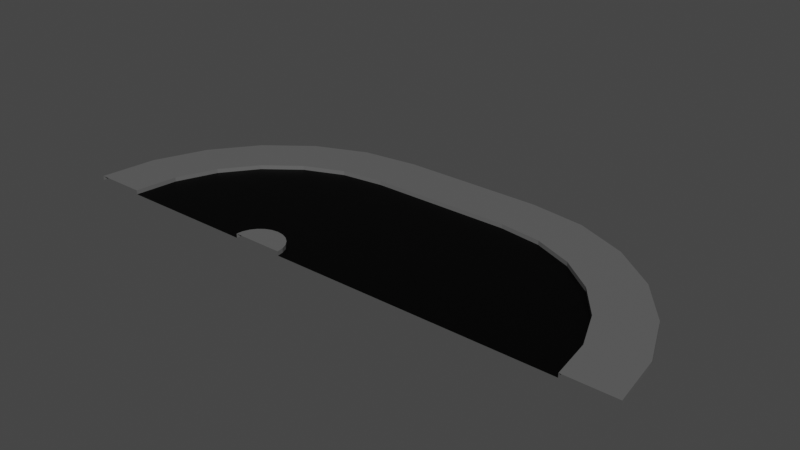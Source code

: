 # Source: road_end.blend  (saved by Blender 2.80.75; exported with 4.5.12 LTS)
import bpy
from mathutils import Matrix  # noqa: F401  (used for matrix-valued properties, if any)

bpy.ops.wm.read_factory_settings(use_empty=True)
scene = bpy.context.scene
scene.name = 'Scene'

# ---- collections
col_collection = bpy.data.collections.new('Collection'); scene.collection.children.link(col_collection)

# ---- images (referenced by path relative to the original .blend; pixels are not part of the script)
import os
ASSET_DIR = os.environ.get("B2B_ASSET_DIR", "")  # directory of the original .blend (textures are referenced by path, not embedded)
HERE = os.path.dirname(os.path.abspath(__file__))  # packed textures are extracted next to this script under _unpacked/

def load_image(name, relpath, width, height, colorspace="sRGB"):
    """Load a texture the original file referenced (path relative to the .blend, or extracted next to this script)."""
    p = next((c for c in (os.path.join(HERE, relpath), os.path.join(ASSET_DIR, relpath)) if relpath and os.path.exists(c)), "")
    if p:
        img = bpy.data.images.load(p, check_existing=True)
        img.name = name
    else:  # same state as the original file: an image datablock whose file is absent (Cycles renders it pink)
        img = bpy.data.images.new(name, width, height)
        img.source = "FILE"
        img.filepath = "//" + (relpath or name)
    img.colorspace_settings.name = colorspace
    return img
img_end_01 = load_image('end_01', 'end_03.png', 1024, 1024, 'sRGB')

# ---- materials (node trees are filled in below, after node groups)
mat_material_001 = bpy.data.materials.new('Material.001')
mat_material_002 = bpy.data.materials.new('Material.002')
mat_material_003 = bpy.data.materials.new('Material.003')

# ---- material node trees
mat_material_001.use_nodes = True; mat_material_001.node_tree.nodes.clear()
_N = mat_material_001.node_tree.nodes; _L = mat_material_001.node_tree.links
n0 = _N.new('ShaderNodeOutputMaterial'); n0.name = 'Material Output'; n0.location = (300, 300)
n1 = _N.new('ShaderNodeBsdfPrincipled'); n1.name = 'Principled BSDF'; n1.location = (10, 300)
n1.distribution = 'GGX'
n1.subsurface_method = 'BURLEY'
n1.inputs[0].default_value = (1.0, 1.0, 1.0, 1.0)
n1.inputs[3].default_value = 1.45
n1.inputs[27].default_value = (0.0, 0.0, 0.0, 1.0)
n1.inputs[28].default_value = 1.0
n2 = _N.new('ShaderNodeTexImage'); n2.name = 'Image Texture'; n2.location = (-4, 597)
n2.image = img_end_01
_L.new(n1.outputs[0], n0.inputs[0])
n0.is_active_output = True
mat_material_002.use_nodes = True; mat_material_002.node_tree.nodes.clear()
_N = mat_material_002.node_tree.nodes; _L = mat_material_002.node_tree.links
n0 = _N.new('ShaderNodeOutputMaterial'); n0.name = 'Material Output'; n0.location = (300, 300)
n1 = _N.new('ShaderNodeBsdfPrincipled'); n1.name = 'Principled BSDF'; n1.location = (10, 300)
n1.distribution = 'GGX'
n1.subsurface_method = 'BURLEY'
n1.inputs[0].default_value = (0.0, 0.0, 0.0, 1.0)
n1.inputs[3].default_value = 1.45
n1.inputs[13].default_value = 0.1261
n1.inputs[27].default_value = (0.0, 0.0, 0.0, 1.0)
n1.inputs[28].default_value = 1.0
n2 = _N.new('ShaderNodeTexImage'); n2.name = 'Image Texture'; n2.location = (24, 586)
n2.image = img_end_01
_L.new(n1.outputs[0], n0.inputs[0])
n0.is_active_output = True
mat_material_003.use_nodes = True; mat_material_003.node_tree.nodes.clear()
_N = mat_material_003.node_tree.nodes; _L = mat_material_003.node_tree.links
n0 = _N.new('ShaderNodeOutputMaterial'); n0.name = 'Material Output'; n0.location = (300, 300)
n1 = _N.new('ShaderNodeBsdfPrincipled'); n1.name = 'Principled BSDF'; n1.location = (10, 300)
n1.distribution = 'GGX'
n1.subsurface_method = 'BURLEY'
n1.inputs[0].default_value = (0.1193, 0.1193, 0.1193, 1.0)
n1.inputs[3].default_value = 1.45
n1.inputs[27].default_value = (0.0, 0.0, 0.0, 1.0)
n1.inputs[28].default_value = 1.0
n2 = _N.new('ShaderNodeTexImage'); n2.name = 'Image Texture'; n2.location = (20, 595)
n2.image = img_end_01
_L.new(n1.outputs[0], n0.inputs[0])
n0.is_active_output = True

# ---- world
world_world = bpy.data.worlds.new('World'); scene.world = world_world
world_world.use_nodes = True; world_world.node_tree.nodes.clear()
_N = world_world.node_tree.nodes; _L = world_world.node_tree.links
n0 = _N.new('ShaderNodeOutputWorld'); n0.name = 'World Output'; n0.location = (300, 300)
n1 = _N.new('ShaderNodeBackground'); n1.name = 'Background'; n1.location = (10, 300)
n1.inputs[0].default_value = (0.05088, 0.05088, 0.05088, 1.0)
_L.new(n1.outputs[0], n0.inputs[0])
n0.is_active_output = True
world_world.color = (0.05088, 0.05088, 0.05088)
world_world.use_sun_shadow = False
world_world.sun_shadow_jitter_overblur = 0.0

# ---- meshes
me_plane = bpy.data.meshes.new('Plane')
me_plane.from_pydata([(-5.614, 0.0, -1.863e-09), (-2.311, 0.0, -1.863e-09), (-5.614, 0.0, 0.1), (-6.833, 0.0, 0.1), (-6.833, 0.0, -1.863e-09), (-2.29, 0.1578, 0.1), (-6.658, 1.328, -1.863e-09), (-6.658, 1.328, 0.1), (-5.48, 1.013, 0.1), (-2.311, 0.0, 0.1), (-2.29, 0.1578, -1.863e-09), (-5.48, 1.013, -1.863e-09), (-2.229, 0.3048, 0.1), (-6.145, 2.566, -1.863e-09), (-6.145, 2.566, 0.1), (-5.09, 1.956, 0.1), (-2.229, 0.3048, -1.863e-09), (-5.09, 1.956, -1.863e-09), (-2.132, 0.4311, 0.1), (-5.33, 3.629, -1.863e-09), (-5.33, 3.629, 0.1), (-4.468, 2.766, 0.1), (-2.132, 0.4311, -1.863e-09), (-4.468, 2.766, -1.863e-09), (-2.006, 0.5279, 0.1), (-4.267, 4.444, -1.863e-09), (-4.267, 4.444, 0.1), (-3.658, 3.388, 0.1), (-2.006, 0.5279, -1.863e-09), (-3.658, 3.388, -1.863e-09), (-1.859, 0.5888, 0.1), (-3.03, 4.957, -1.863e-09), (-3.03, 4.957, 0.1), (-2.714, 3.779, 0.1), (-1.859, 0.5888, -1.863e-09), (-2.714, 3.779, -1.863e-09), (-1.701, 5.132, -1.863e-09), (-1.701, 5.132, 0.1), (-1.701, 3.912, 0.1), (-1.701, 3.912, -1.863e-09), (-1.544, 0.5888, 0.1), (3.03, 4.957, -1.863e-09), (3.03, 4.957, 0.1), (2.714, 3.779, 0.1), (-1.544, 0.5888, -1.863e-09), (2.714, 3.779, -1.863e-09), (-1.397, 0.5279, 0.1), (4.267, 4.444, -1.863e-09), (4.267, 4.444, 0.1), (3.658, 3.388, 0.1), (-1.397, 0.5279, -1.863e-09), (3.658, 3.388, -1.863e-09), (-1.27, 0.4311, 0.1), (5.33, 3.629, -1.863e-09), (5.33, 3.629, 0.1), (4.468, 2.766, 0.1), (-1.27, 0.4311, -1.863e-09), (4.468, 2.766, -1.863e-09), (-1.173, 0.3048, 0.1), (6.145, 2.566, -1.863e-09), (6.145, 2.566, 0.1), (5.09, 1.956, 0.1), (-1.173, 0.3048, -1.863e-09), (5.09, 1.956, -1.863e-09), (-1.113, 0.1578, 0.1), (6.658, 1.328, -1.863e-09), (6.658, 1.328, 0.1), (5.48, 1.013, 0.1), (-1.113, 0.1578, -1.863e-09), (5.48, 1.013, -1.863e-09), (-1.701, -3.085e-08, 0.1), (-1.092, 0.0, 0.1), (6.833, -1.192e-07, -1.863e-09), (6.833, -1.192e-07, 0.1), (5.614, 0.0, 0.1), (-1.092, 5.96e-08, -1.863e-09), (5.614, 0.0, -1.863e-09), (1.701, 5.132, -1.863e-09), (1.701, 5.132, 0.1), (-1.701, 0.6096, 0.1), (1.701, 3.912, -1.863e-09), (-1.701, 0.6096, -1.863e-09), (1.701, 3.912, 0.1)], [], [(3, 7, 6, 4), (0, 11, 8, 2), (9, 5, 10, 1), (2, 8, 7, 3), (1, 10, 11, 0), (70, 5, 9), (8, 15, 14, 7), (5, 12, 16, 10), (11, 17, 15, 8), (7, 14, 13, 6), (70, 12, 5), (10, 16, 17, 11), (17, 23, 21, 15), (14, 20, 19, 13), (70, 18, 12), (16, 22, 23, 17), (15, 21, 20, 14), (12, 18, 22, 16), (23, 29, 27, 21), (20, 26, 25, 19), (70, 24, 18), (22, 28, 29, 23), (21, 27, 26, 20), (18, 24, 28, 22), (29, 35, 33, 27), (26, 32, 31, 25), (70, 30, 24), (28, 34, 35, 29), (27, 33, 32, 26), (24, 30, 34, 28), (35, 39, 38, 33), (32, 37, 36, 31), (70, 79, 30), (34, 81, 39, 35), (33, 38, 37, 32), (30, 79, 81, 34), (78, 42, 41, 77), (70, 40, 79), (81, 44, 45, 80), (82, 43, 42, 78), (79, 40, 44, 81), (80, 45, 43, 82), (70, 46, 40), (44, 50, 51, 45), (43, 49, 48, 42), (40, 46, 50, 44), (45, 51, 49, 43), (42, 48, 47, 41), (50, 56, 57, 51), (49, 55, 54, 48), (46, 52, 56, 50), (51, 57, 55, 49), (48, 54, 53, 47), (70, 52, 46), (56, 62, 63, 57), (55, 61, 60, 54), (52, 58, 62, 56), (57, 63, 61, 55), (54, 60, 59, 53), (70, 58, 52), (62, 68, 69, 63), (61, 67, 66, 60), (58, 64, 68, 62), (63, 69, 67, 61), (60, 66, 65, 59), (70, 64, 58), (67, 74, 73, 66), (64, 71, 75, 68), (69, 76, 74, 67), (66, 73, 72, 65), (70, 71, 64), (68, 75, 76, 69), (39, 80, 82, 38), (38, 82, 78, 37), (81, 80, 39), (37, 78, 77, 36)])
me_plane.polygons.foreach_set('material_index', [2, 2, 2, 2, 1, 2, 2, 2, 2, 2, 2, 1, 2, 2, 2, 1, 2, 2, 2, 2, 2, 1, 2, 2, 2, 2, 2, 1, 2, 2, 2, 2, 2, 1, 2, 2, 2, 2, 1, 2, 2, 2, 2, 1, 2, 2, 2, 2, 1, 2, 2, 2, 2, 2, 1, 2, 2, 2, 2, 2, 1, 2, 2, 2, 2, 2, 2, 2, 2, 2, 2, 1, 2, 2, 1, 2])
_uv = me_plane.uv_layers.new(name='UVMap')
_uv.uv.foreach_set('vector', [0.8948, 0.3323, 0.8948, 0.1677, 0.876, 0.1677, 0.876, 0.3323, 0.3343, 0.9782, 0.499, 0.9782, 0.499, 0.9593, 0.3343, 0.9593, 0.9157, 0.6885, 0.8968, 0.6885, 0.8968, 0.7073, 0.9157, 0.7073, 0.499, 0.001001, 0.3343, 0.001001, 0.3343, 0.1657, 0.499, 0.1657, 0.4157, 0.1677, 0.3343, 0.1677, 0.3343, 0.499, 0.4157, 0.499, 0.8948, 0.502, 0.8948, 0.5823, 0.877, 0.5823, 0.1657, 0.3343, 0.001001, 0.3343, 0.001001, 0.499, 0.1657, 0.499, 0.8948, 0.6885, 0.876, 0.6885, 0.876, 0.7073, 0.8948, 0.7073, 0.501, 0.9573, 0.6657, 0.9573, 0.6657, 0.9385, 0.501, 0.9385, 0.874, 0.499, 0.874, 0.3343, 0.8552, 0.3343, 0.8552, 0.499, 0.6677, 0.8938, 0.748, 0.876, 0.6677, 0.876, 0.3323, 0.6657, 0.3323, 0.5843, 0.001001, 0.5843, 0.001001, 0.6657, 0.749, 0.8323, 0.749, 0.6677, 0.7302, 0.6677, 0.7302, 0.8323, 0.501, 0.9365, 0.6657, 0.9365, 0.6657, 0.9177, 0.501, 0.9177, 0.876, 0.5813, 0.8938, 0.501, 0.876, 0.501, 0.499, 0.3343, 0.4177, 0.3343, 0.4177, 0.6657, 0.499, 0.6657, 0.6657, 0.001001, 0.501, 0.001001, 0.501, 0.1657, 0.6657, 0.1657, 0.9157, 0.6677, 0.8968, 0.6677, 0.8968, 0.6865, 0.9157, 0.6865, 0.6677, 0.9573, 0.8323, 0.9573, 0.8323, 0.9385, 0.6677, 0.9385, 0.6865, 0.8323, 0.6865, 0.6677, 0.6677, 0.6677, 0.6677, 0.8323, 0.6687, 0.874, 0.749, 0.8562, 0.749, 0.874, 0.6657, 0.749, 0.6657, 0.6677, 0.3343, 0.6677, 0.3343, 0.749, 0.8323, 0.001001, 0.6677, 0.001001, 0.6677, 0.1657, 0.8323, 0.1657, 0.8948, 0.6677, 0.876, 0.6677, 0.876, 0.6865, 0.8948, 0.6865, 0.3948, 0.6657, 0.3948, 0.501, 0.376, 0.501, 0.376, 0.6657, 0.751, 0.8948, 0.9157, 0.8948, 0.9157, 0.876, 0.751, 0.876, 0.6687, 0.8532, 0.749, 0.8353, 0.749, 0.8532, 0.8323, 0.501, 0.751, 0.501, 0.751, 0.8323, 0.8323, 0.8323, 0.8323, 0.3343, 0.6677, 0.3343, 0.6677, 0.499, 0.8323, 0.499, 0.9157, 0.6468, 0.8968, 0.6468, 0.8968, 0.6657, 0.9157, 0.6657, 0.751, 0.8532, 0.9157, 0.8532, 0.9157, 0.8343, 0.751, 0.8343, 0.3532, 0.6657, 0.3532, 0.501, 0.3343, 0.501, 0.3343, 0.6657, 0.8948, 0.4187, 0.877, 0.499, 0.8948, 0.499, 0.499, 0.9157, 0.499, 0.8343, 0.1677, 0.8343, 0.1677, 0.9157, 0.6657, 0.751, 0.501, 0.751, 0.501, 0.9157, 0.6657, 0.9157, 0.8948, 0.6468, 0.876, 0.6468, 0.876, 0.6657, 0.8948, 0.6657, 0.874, 0.8323, 0.874, 0.6677, 0.8552, 0.6677, 0.8552, 0.8323, 0.748, 0.8552, 0.6677, 0.873, 0.6677, 0.8552, 0.3323, 0.999, 0.3323, 0.9177, 0.001001, 0.9177, 0.001001, 0.999, 0.999, 0.001001, 0.8343, 0.001001, 0.8343, 0.1657, 0.999, 0.1657, 0.9157, 0.626, 0.8968, 0.626, 0.8968, 0.6448, 0.9157, 0.6448, 0.7073, 0.8323, 0.7073, 0.6677, 0.6885, 0.6677, 0.6885, 0.8323, 0.002002, 0.3323, 0.3323, 0.1687, 0.3323, 0.3323, 0.499, 0.8323, 0.499, 0.751, 0.1677, 0.751, 0.1677, 0.8323, 0.1657, 0.751, 0.001001, 0.751, 0.001001, 0.9157, 0.1657, 0.9157, 0.8948, 0.626, 0.876, 0.626, 0.876, 0.6448, 0.8948, 0.6448, 0.374, 0.6657, 0.374, 0.501, 0.3552, 0.501, 0.3552, 0.6657, 0.751, 0.874, 0.9157, 0.874, 0.9157, 0.8552, 0.751, 0.8552, 0.5823, 0.3343, 0.501, 0.3343, 0.501, 0.6657, 0.5823, 0.6657, 0.8323, 0.1677, 0.6677, 0.1677, 0.6677, 0.3323, 0.8323, 0.3323, 0.9157, 0.6052, 0.8968, 0.6052, 0.8968, 0.624, 0.9157, 0.624, 0.751, 0.9157, 0.9157, 0.9157, 0.9157, 0.8968, 0.751, 0.8968, 0.4157, 0.6657, 0.4157, 0.501, 0.3968, 0.501, 0.3968, 0.6657, 0.876, 0.498, 0.8938, 0.4177, 0.876, 0.4177, 0.3323, 0.749, 0.3323, 0.6677, 0.001001, 0.6677, 0.001001, 0.749, 0.749, 0.501, 0.5843, 0.501, 0.5843, 0.6657, 0.749, 0.6657, 0.8948, 0.6052, 0.876, 0.6052, 0.876, 0.624, 0.8948, 0.624, 0.7282, 0.8323, 0.7282, 0.6677, 0.7093, 0.6677, 0.7093, 0.8323, 0.3343, 0.9365, 0.499, 0.9365, 0.499, 0.9177, 0.3343, 0.9177, 0.8948, 0.3353, 0.8948, 0.4157, 0.877, 0.4157, 0.6657, 0.1677, 0.5843, 0.1677, 0.5843, 0.499, 0.6657, 0.499, 0.5823, 0.1677, 0.4177, 0.1677, 0.4177, 0.3323, 0.5823, 0.3323, 0.9157, 0.5843, 0.8968, 0.5843, 0.8968, 0.6032, 0.9157, 0.6032, 0.6677, 0.9365, 0.8323, 0.9365, 0.8323, 0.9177, 0.6677, 0.9177, 0.874, 0.3323, 0.874, 0.1677, 0.8552, 0.1677, 0.8552, 0.3323, 0.748, 0.8343, 0.6677, 0.8343, 0.6677, 0.8522, 0.3323, 0.3343, 0.1677, 0.3343, 0.1677, 0.499, 0.3323, 0.499, 0.8948, 0.5843, 0.876, 0.5843, 0.876, 0.6032, 0.8948, 0.6032, 0.3343, 0.9573, 0.499, 0.9573, 0.499, 0.9385, 0.3343, 0.9385, 0.874, 0.6657, 0.874, 0.501, 0.8552, 0.501, 0.8552, 0.6657, 0.876, 0.4147, 0.8938, 0.3343, 0.876, 0.3343, 0.3323, 0.5823, 0.3323, 0.501, 0.001001, 0.501, 0.001001, 0.5823, 0.8532, 0.8323, 0.8532, 0.501, 0.8343, 0.501, 0.8343, 0.8323, 0.001001, 0.1657, 0.3323, 0.1657, 0.3323, 0.001001, 0.001001, 0.001001, 0.001001, 0.3313, 0.3313, 0.1677, 0.001001, 0.1677, 0.8532, 0.499, 0.8532, 0.1677, 0.8343, 0.1677, 0.8343, 0.499])
me_plane.materials.append(mat_material_001)
me_plane.materials.append(mat_material_002)
me_plane.materials.append(mat_material_003)
me_plane.use_remesh_preserve_volume = False
me_plane.use_remesh_preserve_attributes = False
me_plane.use_mirror_vertex_groups = False
me_plane.update()

# ---- objects
ob_plane = bpy.data.objects.new('Plane', me_plane)

# ---- transforms, parenting, visibility, modifiers, constraints
ob_plane.location = (0.0, 0.0, 0.0)
ob_plane.lineart.crease_threshold = 0.0

# ---- collection membership
col_collection.objects.link(ob_plane)

# ---- scene / render settings (as saved in the file)
scene.frame_start = 1; scene.frame_end = 10000; scene.frame_set(0)
scene.render.engine = 'CYCLES'
scene.render.image_settings.file_format = 'FFMPEG'
scene.render.image_settings.color_mode = 'RGB'
scene.render.image_settings.compression = 0
scene.render.fps = 3
scene.render.fps_base = 0.1
scene.cycles.use_denoising = False
scene.cycles.samples = 128
scene.cycles.sampling_pattern = 'TABULATED_SOBOL'
scene.cycles.use_adaptive_sampling = False
scene.cycles.use_light_tree = False
scene.view_settings.look = 'High Contrast'
scene.view_settings.view_transform = 'Filmic'
bpy.context.view_layer.update()

# ---- added for rendering (the .blend has no active camera and no usable light): camera, sun
cam_auto = bpy.data.cameras.new('AutoCamera')
cam_auto.lens = 50.0
cam_auto.sensor_width = 36.0
cam_auto.clip_end = 1000.0
ob_auto_camera = bpy.data.objects.new('AutoCamera', cam_auto)
scene.collection.objects.link(ob_auto_camera)
ob_auto_camera.location = (13.5065, -13.642, 10.8552)
ob_auto_camera.rotation_euler = (1.09748, -7.21219e-08, 0.694738)
scene.camera = ob_auto_camera
light_auto_sun = bpy.data.lights.new('AutoSun', 'SUN')
light_auto_sun.energy = 3.0
light_auto_sun.angle = 0.0523599
ob_auto_sun = bpy.data.objects.new('AutoSun', light_auto_sun)
scene.collection.objects.link(ob_auto_sun)
ob_auto_sun.rotation_euler = (0.872665, 0.174533, 0.523599)
bpy.context.view_layer.update()
